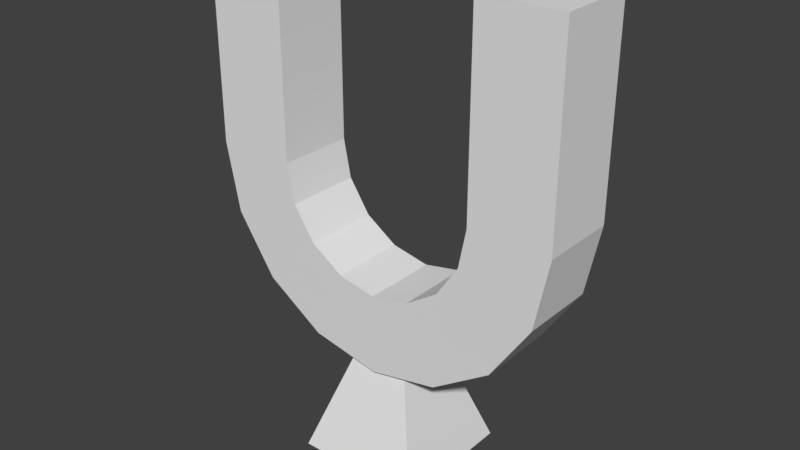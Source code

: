 # Source: Magnet.blend  (saved by Blender 2.78.0; exported with 4.5.12 LTS)
import bpy
from mathutils import Matrix  # noqa: F401  (used for matrix-valued properties, if any)

bpy.ops.wm.read_factory_settings(use_empty=True)
scene = bpy.context.scene
scene.name = 'Scene'

# ---- collections
col_collection_1 = bpy.data.collections.new('Collection 1'); scene.collection.children.link(col_collection_1)

# ---- world
world_world = bpy.data.worlds.new('World'); scene.world = world_world
world_world.color = (0.05088, 0.05088, 0.05088)
world_world.use_sun_shadow = False
world_world.sun_shadow_jitter_overblur = 0.0
world_world.cycles.sampling_method = 'MANUAL'

# ---- meshes
me_cube = bpy.data.meshes.new('Cube')
me_cube.from_pydata([(-0.3517, -0.3517, -0.1414), (-0.1243, -0.1243, 0.5449), (-0.3517, 0.3517, -0.1414), (-0.1243, 0.1243, 0.5449), (0.3517, -0.3517, -0.1414), (0.1243, -0.1243, 0.5449), (0.3517, 0.3517, -0.1414), (0.1243, 0.1243, 0.5449)], [], [(0, 1, 3, 2), (2, 3, 7, 6), (6, 7, 5, 4), (4, 5, 1, 0)])
_uv = me_cube.uv_layers.new(name='UVMap')
_uv.uv.foreach_set('vector', [0.003048, 0.9903, 0.00253, 0.9909, 0.002669, 0.9908, 0.00205, 0.9903, 0.00205, 0.9903, 0.002669, 0.9908, 0.002568, 0.9907, 0.00205, 0.9913, 0.00205, 0.9913, 0.002568, 0.9907, 0.002428, 0.9908, 0.003048, 0.9913, 0.003048, 0.9913, 0.002428, 0.9908, 0.00253, 0.9909, 0.003048, 0.9903])
me_cube.use_remesh_preserve_volume = False
me_cube.use_remesh_preserve_attributes = False
me_cube.use_mirror_vertex_groups = False
me_cube.update()
me_cylinder = bpy.data.meshes.new('Cylinder')
me_cylinder.from_pydata([(0.3827, -0.2104, -0.1052), (0.3827, 0.2104, -0.1052), (0.7071, -0.2104, 0.1116), (0.7071, 0.2104, 0.1116), (0.9239, -0.2104, 0.436), (0.9239, 0.2104, 0.436), (1.0, -0.2104, 0.8187), (1.0, 0.2104, 0.8187), (0.3937, 0.2104, 0.4251), (0.3937, -0.2104, 0.4251), (0.213, 0.2104, 0.3044), (0.213, -0.2104, 0.3044), (0.5143, -0.2104, 0.6057), (0.5143, 0.2104, 0.6057), (0.5567, -0.2104, 0.8187), (0.5567, 0.2104, 0.8187), (1.0, -0.2104, 1.476), (1.0, 0.2104, 1.476), (0.5567, -0.2104, 1.476), (0.5567, 0.2104, 1.476), (1.0, 0.2104, 1.879), (1.0, -0.2104, 1.879), (0.5567, 0.2104, 1.879), (0.5567, -0.2104, 1.879), (9.199e-09, -0.2104, -0.1813), (-9.199e-09, 0.2104, -0.1813), (-0.3827, -0.2104, -0.1052), (-0.3827, 0.2104, -0.1052), (-0.7071, -0.2104, 0.1116), (-0.7071, 0.2104, 0.1116), (-0.9239, -0.2104, 0.436), (-0.9239, 0.2104, 0.436), (-1.0, -0.2104, 0.8187), (-1.0, 0.2104, 0.8187), (-0.3937, 0.2104, 0.4251), (-0.3937, -0.2104, 0.4251), (-0.213, 0.2104, 0.3044), (-0.213, -0.2104, 0.3044), (-9.199e-09, 0.2104, 0.262), (9.199e-09, -0.2104, 0.262), (-0.5143, -0.2104, 0.6057), (-0.5143, 0.2104, 0.6057), (-0.5567, -0.2104, 0.8187), (-0.5567, 0.2104, 0.8187), (-1.0, -0.2104, 1.476), (-1.0, 0.2104, 1.476), (-0.5567, -0.2104, 1.476), (-0.5567, 0.2104, 1.476), (-1.0, 0.2104, 1.879), (-1.0, -0.2104, 1.879), (-0.5567, 0.2104, 1.879), (-0.5567, -0.2104, 1.879)], [], [(24, 25, 1, 0), (0, 1, 3, 2), (2, 3, 5, 4), (4, 5, 7, 6), (12, 13, 15, 14), (9, 8, 13, 12), (11, 10, 8, 9), (39, 38, 10, 11), (6, 14, 12, 4), (4, 12, 9, 2), (2, 9, 11, 0), (0, 11, 39, 24), (25, 38, 10, 1), (1, 10, 8, 3), (3, 8, 13, 5), (5, 13, 15, 7), (14, 15, 19, 18), (6, 7, 17, 16), (14, 6, 16, 18), (7, 15, 19, 17), (17, 19, 22, 20), (21, 20, 22, 23), (16, 17, 20, 21), (18, 16, 21, 23), (19, 18, 23, 22), (24, 26, 27, 25), (26, 28, 29, 27), (28, 30, 31, 29), (30, 32, 33, 31), (40, 42, 43, 41), (35, 40, 41, 34), (37, 35, 34, 36), (39, 37, 36, 38), (32, 30, 40, 42), (30, 28, 35, 40), (28, 26, 37, 35), (26, 24, 39, 37), (25, 27, 36, 38), (27, 29, 34, 36), (29, 31, 41, 34), (31, 33, 43, 41), (42, 46, 47, 43), (32, 44, 45, 33), (42, 46, 44, 32), (33, 45, 47, 43), (45, 48, 50, 47), (49, 51, 50, 48), (44, 49, 48, 45), (46, 51, 49, 44), (47, 50, 51, 46)])
_uv = me_cylinder.uv_layers.new(name='UVMap')
_uv.uv.foreach_set('vector', [0.06696, 0.991, 0.06814, 0.991, 0.06814, 0.9922, 0.06696, 0.9922, 0.06696, 0.991, 0.06814, 0.991, 0.06814, 0.9922, 0.06696, 0.9922, 0.06696, 0.991, 0.06814, 0.991, 0.06814, 0.9922, 0.06696, 0.9922, 0.06696, 0.991, 0.06814, 0.991, 0.06814, 0.9922, 0.06696, 0.9922, 0.06696, 0.991, 0.06814, 0.991, 0.06814, 0.9922, 0.06696, 0.9922, 0.06696, 0.991, 0.06814, 0.991, 0.06814, 0.9922, 0.06696, 0.9922, 0.06696, 0.991, 0.06814, 0.991, 0.06814, 0.9922, 0.06696, 0.9922, 0.06696, 0.991, 0.06814, 0.991, 0.06814, 0.9922, 0.06696, 0.9922, 0.06696, 0.991, 0.06814, 0.991, 0.06814, 0.9922, 0.06696, 0.9922, 0.06696, 0.991, 0.06814, 0.991, 0.06814, 0.9922, 0.06696, 0.9922, 0.06696, 0.991, 0.06814, 0.991, 0.06814, 0.9922, 0.06696, 0.9922, 0.06696, 0.991, 0.06814, 0.991, 0.06814, 0.9922, 0.06696, 0.9922, 0.06696, 0.991, 0.06814, 0.991, 0.06814, 0.9922, 0.06696, 0.9922, 0.06696, 0.991, 0.06814, 0.991, 0.06814, 0.9922, 0.06696, 0.9922, 0.06696, 0.991, 0.06814, 0.991, 0.06814, 0.9922, 0.06696, 0.9922, 0.06696, 0.991, 0.06814, 0.991, 0.06814, 0.9922, 0.06696, 0.9922, 0.06696, 0.991, 0.06814, 0.991, 0.06814, 0.9922, 0.06696, 0.9922, 0.06696, 0.991, 0.06814, 0.991, 0.06814, 0.9922, 0.06696, 0.9922, 0.06696, 0.991, 0.06814, 0.991, 0.06814, 0.9922, 0.06696, 0.9922, 0.06696, 0.991, 0.06814, 0.991, 0.06814, 0.9922, 0.06696, 0.9922, 0.07267, 0.997, 0.07385, 0.997, 0.07385, 0.9981, 0.07267, 0.9981, 0.07267, 0.997, 0.07385, 0.997, 0.07385, 0.9981, 0.07267, 0.9981, 0.07267, 0.997, 0.07385, 0.997, 0.07385, 0.9981, 0.07267, 0.9981, 0.07267, 0.997, 0.07385, 0.997, 0.07385, 0.9981, 0.07267, 0.9981, 0.07267, 0.997, 0.07385, 0.997, 0.07385, 0.9981, 0.07267, 0.9981, 0.06696, 0.991, 0.06814, 0.991, 0.06814, 0.9922, 0.06696, 0.9922, 0.06696, 0.991, 0.06814, 0.991, 0.06814, 0.9922, 0.06696, 0.9922, 0.06696, 0.991, 0.06814, 0.991, 0.06814, 0.9922, 0.06696, 0.9922, 0.06696, 0.991, 0.06814, 0.991, 0.06814, 0.9922, 0.06696, 0.9922, 0.06696, 0.991, 0.06814, 0.991, 0.06814, 0.9922, 0.06696, 0.9922, 0.06696, 0.991, 0.06814, 0.991, 0.06814, 0.9922, 0.06696, 0.9922, 0.06696, 0.991, 0.06814, 0.991, 0.06814, 0.9922, 0.06696, 0.9922, 0.06696, 0.991, 0.06814, 0.991, 0.06814, 0.9922, 0.06696, 0.9922, 0.06696, 0.991, 0.06814, 0.991, 0.06814, 0.9922, 0.06696, 0.9922, 0.06696, 0.991, 0.06814, 0.991, 0.06814, 0.9922, 0.06696, 0.9922, 0.06696, 0.991, 0.06814, 0.991, 0.06814, 0.9922, 0.06696, 0.9922, 0.06696, 0.991, 0.06814, 0.991, 0.06814, 0.9922, 0.06696, 0.9922, 0.06696, 0.991, 0.06814, 0.991, 0.06814, 0.9922, 0.06696, 0.9922, 0.06696, 0.991, 0.06814, 0.991, 0.06814, 0.9922, 0.06696, 0.9922, 0.06696, 0.991, 0.06814, 0.991, 0.06814, 0.9922, 0.06696, 0.9922, 0.06696, 0.991, 0.06814, 0.991, 0.06814, 0.9922, 0.06696, 0.9922, 0.06696, 0.991, 0.06814, 0.991, 0.06814, 0.9922, 0.06696, 0.9922, 0.06696, 0.991, 0.06814, 0.991, 0.06814, 0.9922, 0.06696, 0.9922, 0.06696, 0.991, 0.06814, 0.991, 0.06814, 0.9922, 0.06696, 0.9922, 0.06696, 0.991, 0.06814, 0.991, 0.06814, 0.9922, 0.06696, 0.9922, 0.06696, 0.9972, 0.06814, 0.9972, 0.06814, 0.9984, 0.06696, 0.9984, 0.06696, 0.9972, 0.06814, 0.9972, 0.06814, 0.9984, 0.06696, 0.9984, 0.06696, 0.9972, 0.06814, 0.9972, 0.06814, 0.9984, 0.06696, 0.9984, 0.06696, 0.9972, 0.06814, 0.9972, 0.06814, 0.9984, 0.06696, 0.9984, 0.06696, 0.9972, 0.06814, 0.9972, 0.06814, 0.9984, 0.06696, 0.9984])
me_cylinder.use_remesh_preserve_volume = False
me_cylinder.use_remesh_preserve_attributes = False
me_cylinder.use_mirror_vertex_groups = False
me_cylinder.update()

# ---- objects
ob_stand = bpy.data.objects.new('Stand', me_cube)
ob_magnet = bpy.data.objects.new('Magnet', me_cylinder)

# ---- transforms, parenting, visibility, modifiers, constraints
ob_stand.location = (0.0, 0.0, -0.5881)
ob_stand.lineart.crease_threshold = 0.0
ob_magnet.location = (0.0, 0.0, 0.0)
ob_magnet.lineart.crease_threshold = 0.0

# ---- collection membership
col_collection_1.objects.link(ob_stand)
col_collection_1.objects.link(ob_magnet)

# ---- scene / render settings (as saved in the file)
scene.frame_start = 1; scene.frame_end = 250; scene.frame_set(3)
scene.render.engine = 'CYCLES'
scene.render.resolution_percentage = 50
scene.render.dither_intensity = 0.0
scene.cycles.use_denoising = False
scene.cycles.samples = 128
scene.cycles.sampling_pattern = 'TABULATED_SOBOL'
scene.cycles.light_sampling_threshold = 0.0
scene.cycles.use_adaptive_sampling = False
scene.cycles.use_light_tree = False
scene.cycles.blur_glossy = 0.0
scene.cycles.sample_clamp_indirect = 0.0
scene.view_settings.view_transform = 'Standard'
bpy.context.view_layer.update()

# ---- added for rendering (the .blend has no active camera and no usable light): camera, sun
cam_auto = bpy.data.cameras.new('AutoCamera')
cam_auto.lens = 50.0
cam_auto.sensor_width = 36.0
cam_auto.clip_end = 1000.0
ob_auto_camera = bpy.data.objects.new('AutoCamera', cam_auto)
scene.collection.objects.link(ob_auto_camera)
ob_auto_camera.location = (3.10985, -3.73182, 3.06251)
ob_auto_camera.rotation_euler = (1.09748, -7.21219e-08, 0.694738)
scene.camera = ob_auto_camera
light_auto_sun = bpy.data.lights.new('AutoSun', 'SUN')
light_auto_sun.energy = 3.0
light_auto_sun.angle = 0.0523599
ob_auto_sun = bpy.data.objects.new('AutoSun', light_auto_sun)
scene.collection.objects.link(ob_auto_sun)
ob_auto_sun.rotation_euler = (0.872665, 0.174533, 0.523599)
bpy.context.view_layer.update()
